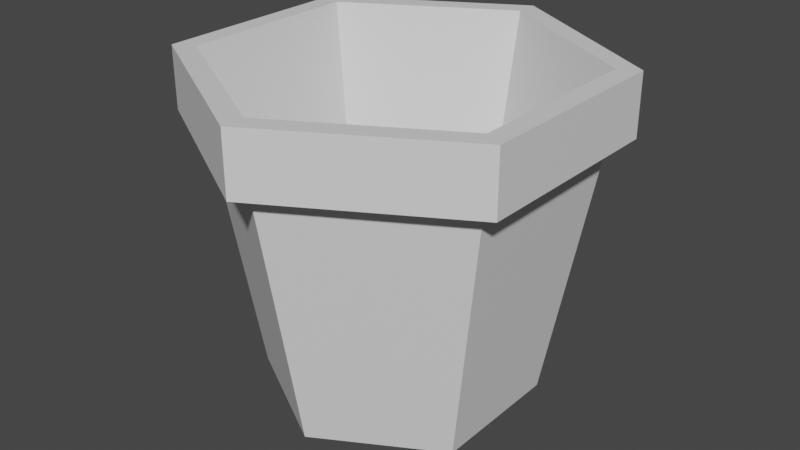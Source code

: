 # Source: Pot.blend  (saved by Blender 2.81.16; exported with 4.5.12 LTS)
import bpy
from mathutils import Matrix  # noqa: F401  (used for matrix-valued properties, if any)

bpy.ops.wm.read_factory_settings(use_empty=True)
scene = bpy.context.scene
scene.name = 'Scene'

# ---- collections
col_collection = bpy.data.collections.new('Collection'); scene.collection.children.link(col_collection)

# ---- materials (node trees are filled in below, after node groups)
mat_brick_red = bpy.data.materials.new('Brick_red')
mat_brick_red.use_transparent_shadow = False

# ---- material node trees
mat_brick_red.use_nodes = True; mat_brick_red.node_tree.nodes.clear()
_N = mat_brick_red.node_tree.nodes; _L = mat_brick_red.node_tree.links
n0 = _N.new('ShaderNodeOutputMaterial'); n0.name = 'Material Output'; n0.location = (300, 300)
n1 = _N.new('ShaderNodeBsdfPrincipled'); n1.name = 'Principled BSDF'; n1.location = (10, 300)
n1.distribution = 'GGX'
n1.subsurface_method = 'BURLEY'
n1.inputs[3].default_value = 1.45
n1.inputs[27].default_value = (0.0, 0.0, 0.0, 1.0)
n1.inputs[28].default_value = 1.0
_L.new(n1.outputs[0], n0.inputs[0])
n0.is_active_output = True

# ---- world
world_world = bpy.data.worlds.new('World'); scene.world = world_world
world_world.use_nodes = True; world_world.node_tree.nodes.clear()
_N = world_world.node_tree.nodes; _L = world_world.node_tree.links
n0 = _N.new('ShaderNodeOutputWorld'); n0.name = 'World Output'; n0.location = (300, 300)
n1 = _N.new('ShaderNodeBackground'); n1.name = 'Background'; n1.location = (10, 300)
n1.inputs[0].default_value = (0.05088, 0.05088, 0.05088, 1.0)
_L.new(n1.outputs[0], n0.inputs[0])
n0.is_active_output = True
world_world.color = (0.05088, 0.05088, 0.05088)
world_world.use_sun_shadow = False
world_world.sun_shadow_jitter_overblur = 0.0

# ---- meshes
me_cylinder_016_cylinder_017 = bpy.data.meshes.new('Cylinder.016_Cylinder.017')
me_cylinder_016_cylinder_017.from_pydata([(0.646, 0.2735, 3.298), (0.646, 0.7161, 3.219), (0.9113, 0.7161, 3.372), (0.8426, 0.2735, 3.412), (0.9113, 0.7161, 3.679), (0.8426, 0.2735, 3.639), (0.646, 0.7161, 3.832), (0.646, 0.2735, 3.752), (0.3806, 0.7161, 3.679), (0.4493, 0.2735, 3.639), (0.646, 0.8192, 3.832), (0.3806, 0.8192, 3.679), (0.3474, 0.8192, 3.698), (0.646, 0.8192, 3.87), (0.3806, 0.7161, 3.372), (0.4493, 0.2735, 3.412), (0.3806, 0.8192, 3.372), (0.4681, 0.2918, 3.628), (0.4681, 0.2918, 3.423), (0.3474, 0.7161, 3.698), (0.3474, 0.7161, 3.353), (0.646, 0.7161, 3.181), (0.9113, 0.8192, 3.679), (0.9445, 0.8192, 3.698), (0.646, 0.8192, 3.219), (0.646, 0.8192, 3.181), (0.3474, 0.8192, 3.353), (0.9113, 0.8192, 3.372), (0.9445, 0.8192, 3.353), (0.646, 0.7161, 3.87), (0.9445, 0.7161, 3.698), (0.9445, 0.7161, 3.353), (0.8238, 0.2918, 3.423), (0.646, 0.2918, 3.32), (0.646, 0.2918, 3.731), (0.8238, 0.2918, 3.628)], [], [(0, 1, 2, 3), (3, 2, 4, 5), (5, 4, 6, 7), (7, 6, 8, 9), (10, 11, 12, 13), (9, 8, 14, 15), (15, 14, 1, 0), (0, 3, 5, 7, 9, 15), (16, 11, 17, 18), (14, 8, 19, 20), (1, 14, 20, 21), (22, 10, 13, 23), (16, 24, 25, 26), (27, 22, 23, 28), (19, 29, 13, 12), (30, 31, 28, 23), (20, 19, 12, 26), (31, 21, 25, 28), (29, 30, 23, 13), (21, 20, 26, 25), (8, 6, 29, 19), (2, 1, 21, 31), (24, 27, 28, 25), (6, 4, 30, 29), (11, 16, 26, 12), (4, 2, 31, 30), (32, 33, 18, 17, 34, 35), (10, 22, 35, 34), (27, 24, 33, 32), (24, 16, 18, 33), (11, 10, 34, 17), (22, 27, 32, 35)])
me_cylinder_016_cylinder_017.polygons.foreach_set('use_smooth', [True] * 32)
_k = set([(0, 1), (0, 3), (0, 15), (1, 2), (1, 14), (2, 3), (2, 4), (3, 5), (4, 5), (4, 6), (5, 7), (6, 7), (6, 8), (7, 9), (8, 9), (8, 14), (9, 15), (10, 11), (10, 22), (10, 34), (11, 16), (11, 17), (12, 13), (12, 19), (12, 26), (13, 23), (13, 29), (14, 15), (16, 18), (16, 24), (17, 18), (17, 34), (18, 33), (19, 20), (19, 29), (20, 21), (20, 26), (21, 25), (21, 31), (22, 27), (22, 35), (23, 28), (23, 30), (24, 27), (24, 33), (25, 26), (25, 28), (27, 32), (28, 31), (29, 30), (30, 31), (32, 33), (32, 35), (34, 35)])
me_cylinder_016_cylinder_017.attributes.new('sharp_edge', 'BOOLEAN', 'EDGE').data.foreach_set('value', [ (min(e.vertices), max(e.vertices)) in _k for e in me_cylinder_016_cylinder_017.edges])
_uv = me_cylinder_016_cylinder_017.uv_layers.new(name='UVMap')
_uv.uv.foreach_set('vector', [0.7768, 0.8879, 0.7768, 0.6677, 0.6677, 0.6677, 0.6677, 0.8879, 0.001001, 0.5546, 0.2212, 0.5546, 0.2212, 0.4454, 0.001001, 0.4454, 0.5546, 0.2212, 0.5546, 0.001001, 0.4454, 0.001001, 0.4454, 0.2212, 0.2232, 0.1101, 0.4434, 0.1101, 0.4434, 0.001001, 0.2232, 0.001001, 0.3323, 0.3323, 0.3323, 0.1121, 0.2232, 0.1121, 0.2232, 0.3323, 0.2232, 0.4434, 0.4434, 0.4434, 0.4434, 0.3343, 0.2232, 0.3343, 0.4434, 0.3323, 0.4434, 0.1121, 0.3343, 0.1121, 0.3343, 0.3323, 0.001001, 0.1662, 0.001001, 0.05606, 0.1111, 0.001001, 0.2212, 0.05606, 0.2212, 0.1662, 0.1111, 0.2212, 0.4434, 0.5546, 0.4434, 0.4454, 0.2232, 0.4454, 0.2232, 0.5546, 0.5546, 0.4434, 0.5546, 0.2232, 0.4454, 0.2232, 0.4454, 0.4434, 0.001001, 0.6657, 0.2212, 0.6657, 0.2212, 0.5566, 0.001001, 0.5566, 0.6657, 0.2212, 0.6657, 0.001001, 0.5566, 0.001001, 0.5566, 0.2212, 0.2232, 0.6657, 0.4434, 0.6657, 0.4434, 0.5566, 0.2232, 0.5566, 0.6657, 0.4434, 0.6657, 0.2232, 0.5566, 0.2232, 0.5566, 0.4434, 0.4454, 0.5546, 0.6657, 0.5546, 0.6657, 0.4454, 0.4454, 0.4454, 0.7768, 0.2212, 0.7768, 0.001001, 0.6677, 0.001001, 0.6677, 0.2212, 0.4454, 0.6657, 0.6657, 0.6657, 0.6657, 0.5566, 0.4454, 0.5566, 0.7768, 0.4434, 0.7768, 0.2232, 0.6677, 0.2232, 0.6677, 0.4434, 0.001001, 0.7768, 0.2212, 0.7768, 0.2212, 0.6677, 0.001001, 0.6677, 0.7768, 0.6657, 0.7768, 0.4454, 0.6677, 0.4454, 0.6677, 0.6657, 0.2232, 0.7768, 0.4434, 0.7768, 0.4434, 0.6677, 0.2232, 0.6677, 0.8879, 0.2212, 0.8879, 0.001001, 0.7788, 0.001001, 0.7788, 0.2212, 0.4454, 0.7768, 0.6657, 0.7768, 0.6657, 0.6677, 0.4454, 0.6677, 0.8879, 0.4434, 0.8879, 0.2232, 0.7788, 0.2232, 0.7788, 0.4434, 0.001001, 0.8879, 0.2212, 0.8879, 0.2212, 0.7788, 0.001001, 0.7788, 0.8879, 0.6657, 0.8879, 0.4454, 0.7788, 0.4454, 0.7788, 0.6657, 0.001001, 0.3884, 0.001001, 0.2783, 0.1111, 0.2232, 0.2212, 0.2783, 0.2212, 0.3884, 0.1111, 0.4434, 0.4434, 0.8879, 0.4434, 0.7788, 0.2232, 0.7788, 0.2232, 0.8879, 0.8879, 0.6677, 0.7788, 0.6677, 0.7788, 0.8879, 0.8879, 0.8879, 0.6657, 0.8879, 0.6657, 0.7788, 0.4454, 0.7788, 0.4454, 0.8879, 0.999, 0.001001, 0.8899, 0.001001, 0.8899, 0.2212, 0.999, 0.2212, 0.2212, 0.999, 0.2212, 0.8899, 0.001001, 0.8899, 0.001001, 0.999])
me_cylinder_016_cylinder_017.materials.append(mat_brick_red)
me_cylinder_016_cylinder_017.use_remesh_fix_poles = True
me_cylinder_016_cylinder_017.use_remesh_preserve_attributes = False
me_cylinder_016_cylinder_017.use_mirror_vertex_groups = False
me_cylinder_016_cylinder_017.update()
me_cylinder_016_cylinder_017.normals_split_custom_set([tuple(v) for v in zip(*[iter([0.4941, -0.1535, -0.8558, 0.4941, -0.1535, -0.8558, 0.4941, -0.1535, -0.8558, 0.4941, -0.1535, -0.8558, 0.9882, -0.1535, 0.0, 0.9882, -0.1535, 0.0, 0.9882, -0.1535, 0.0, 0.9882, -0.1535, 0.0, 0.4941, -0.1535, 0.8558, 0.4941, -0.1535, 0.8558, 0.4941, -0.1535, 0.8558, 0.4941, -0.1535, 0.8558, -0.4941, -0.1535, 0.8558, -0.4941, -0.1535, 0.8558, -0.4941, -0.1535, 0.8558, -0.4941, -0.1535, 0.8558, 0.0, 1.0, 0.0, 0.0, 1.0, 0.0, 0.0, 1.0, 0.0, 0.0, 1.0, 0.0, -0.9882, -0.1535, 0.0, -0.9882, -0.1535, 0.0, -0.9882, -0.1535, 0.0, -0.9882, -0.1535, 0.0, -0.4941, -0.1535, -0.8558, -0.4941, -0.1535, -0.8558, -0.4941, -0.1535, -0.8558, -0.4941, -0.1535, -0.8558, 0.0, -1.0, 0.0, 0.0, -1.0, 0.0, 0.0, -1.0, 0.0, 0.0, -1.0, 0.0, 0.0, -1.0, 0.0, 0.0, -1.0, 0.0, 0.9865, 0.1637, 0.0, 0.9865, 0.1637, 0.0, 0.9865, 0.1637, 0.0, 0.9865, 0.1637, 0.0, 0.0, -1.0, -6.889e-07, 0.0, -1.0, 6.889e-07, 0.0, -1.0, 6.889e-07, 0.0, -1.0, -6.889e-07, 0.0, -1.0, -6.889e-07, 0.0, -1.0, -6.889e-07, 0.0, -1.0, -6.889e-07, 0.0, -1.0, -6.889e-07, 0.0, 1.0, 0.0, 0.0, 1.0, 0.0, 0.0, 1.0, 0.0, 0.0, 1.0, 0.0, 0.0, 1.0, 0.0, 0.0, 1.0, 0.0, 0.0, 1.0, 0.0, 0.0, 1.0, 0.0, 0.0, 1.0, 0.0, 0.0, 1.0, 0.0, 0.0, 1.0, 0.0, 0.0, 1.0, 0.0, -0.5, 0.0, 0.866, -0.5, 0.0, 0.866, -0.5, 0.0, 0.866, -0.5, 0.0, 0.866, 1.0, 0.0, 0.0, 1.0, 0.0, 0.0, 1.0, 0.0, 0.0, 1.0, 0.0, 0.0, -1.0, 0.0, 0.0, -1.0, 0.0, 0.0, -1.0, 0.0, 0.0, -1.0, 0.0, 0.0, 0.5, 0.0, -0.866, 0.5, 0.0, -0.866, 0.5, 0.0, -0.866, 0.5, 0.0, -0.866, 0.5, 0.0, 0.866, 0.5, 0.0, 0.866, 0.5, 0.0, 0.866, 0.5, 0.0, 0.866, -0.5, 0.0, -0.866, -0.5, 0.0, -0.866, -0.5, 0.0, -0.866, -0.5, 0.0, -0.866, 0.0, -1.0, 6.889e-07, 0.0, -1.0, 6.889e-07, 0.0, -1.0, 6.889e-07, 0.0, -1.0, 6.889e-07, 0.0, -1.0, 0.0, 0.0, -1.0, -6.889e-07, 0.0, -1.0, -6.889e-07, 0.0, -1.0, 0.0, 0.0, 1.0, 0.0, 0.0, 1.0, 0.0, 0.0, 1.0, 0.0, 0.0, 1.0, 0.0, 0.0, -1.0, 6.889e-07, 0.0, -1.0, 0.0, 0.0, -1.0, 0.0, 0.0, -1.0, 6.889e-07, 0.0, 1.0, 0.0, 0.0, 1.0, 0.0, 0.0, 1.0, 0.0, 0.0, 1.0, 0.0, 0.0, -1.0, 0.0, 0.0, -1.0, 0.0, 0.0, -1.0, 0.0, 0.0, -1.0, 0.0, 0.0, 1.0, 3.4e-08, 0.0, 1.0, 3.4e-08, 0.0, 1.0, 3.4e-08, 0.0, 1.0, 3.4e-08, 0.0, 1.0, 3.4e-08, 0.0, 1.0, 3.4e-08, -0.4933, 0.1637, -0.8543, -0.4933, 0.1637, -0.8543, -0.4933, 0.1637, -0.8543, -0.4933, 0.1637, -0.8543, -0.4933, 0.1637, 0.8543, -0.4933, 0.1637, 0.8543, -0.4933, 0.1637, 0.8543, -0.4933, 0.1637, 0.8543, 0.4933, 0.1637, 0.8543, 0.4933, 0.1637, 0.8543, 0.4933, 0.1637, 0.8543, 0.4933, 0.1637, 0.8543, 0.4933, 0.1637, -0.8543, 0.4933, 0.1637, -0.8543, 0.4933, 0.1637, -0.8543, 0.4933, 0.1637, -0.8543, -0.9865, 0.1637, 0.0, -0.9865, 0.1637, 0.0, -0.9865, 0.1637, 0.0, -0.9865, 0.1637, 0.0])] * 3)])

# ---- objects
ob_cylinder_016_cylinder_017 = bpy.data.objects.new('Cylinder.016_Cylinder.017', me_cylinder_016_cylinder_017)

# ---- transforms, parenting, visibility, modifiers, constraints
ob_cylinder_016_cylinder_017.location = (0.0, 0.0, 0.0)
ob_cylinder_016_cylinder_017.rotation_euler = (1.571, -0.0, 0.0)
ob_cylinder_016_cylinder_017.lineart.crease_threshold = 0.0

# ---- collection membership
col_collection.objects.link(ob_cylinder_016_cylinder_017)

# ---- scene / render settings (as saved in the file)
scene.frame_start = 1; scene.frame_end = 250; scene.frame_set(1)
scene.render.engine = 'BLENDER_EEVEE_NEXT'
scene.cycles.use_denoising = False
scene.cycles.samples = 128
scene.cycles.sampling_pattern = 'TABULATED_SOBOL'
scene.cycles.use_adaptive_sampling = False
scene.cycles.use_light_tree = False
scene.view_settings.view_transform = 'Filmic'
bpy.context.view_layer.update()

# ---- added for rendering (the .blend has no active camera and no usable light): camera, sun
cam_auto = bpy.data.cameras.new('AutoCamera')
cam_auto.lens = 50.0
cam_auto.sensor_width = 36.0
cam_auto.clip_end = 1000.0
ob_auto_camera = bpy.data.objects.new('AutoCamera', cam_auto)
scene.collection.objects.link(ob_auto_camera)
ob_auto_camera.location = (1.62949, -4.70561, 1.33317)
ob_auto_camera.rotation_euler = (1.09748, -7.21219e-08, 0.694738)
scene.camera = ob_auto_camera
light_auto_sun = bpy.data.lights.new('AutoSun', 'SUN')
light_auto_sun.energy = 3.0
light_auto_sun.angle = 0.0523599
ob_auto_sun = bpy.data.objects.new('AutoSun', light_auto_sun)
scene.collection.objects.link(ob_auto_sun)
ob_auto_sun.rotation_euler = (0.872665, 0.174533, 0.523599)
bpy.context.view_layer.update()
